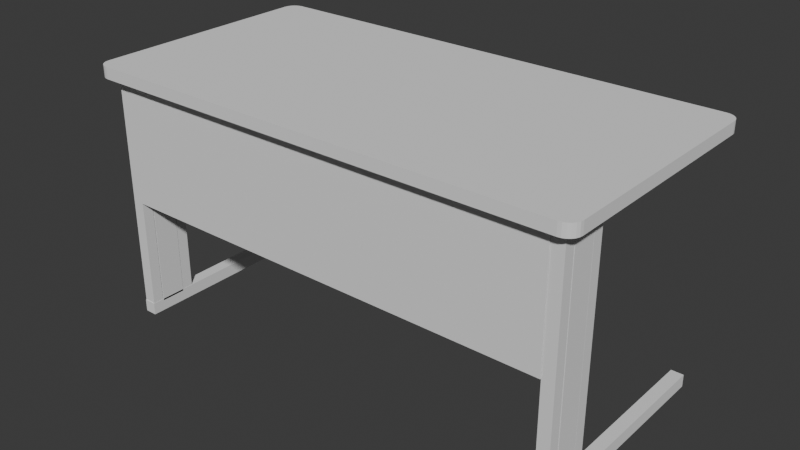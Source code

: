 # Source: table1_1.blend  (saved by Blender 4.2.66; exported with 4.5.12 LTS)
import bpy
from mathutils import Matrix  # noqa: F401  (used for matrix-valued properties, if any)

bpy.ops.wm.read_factory_settings(use_empty=True)
scene = bpy.context.scene
scene.name = 'Scene'

# ---- collections
col_collection = bpy.data.collections.new('Collection'); scene.collection.children.link(col_collection)

# ---- world
world_world = bpy.data.worlds.new('World'); scene.world = world_world
world_world.use_nodes = True; world_world.node_tree.nodes.clear()
_N = world_world.node_tree.nodes; _L = world_world.node_tree.links
n0 = _N.new('ShaderNodeOutputWorld'); n0.name = 'World Output'; n0.location = (300, 300)
n1 = _N.new('ShaderNodeBackground'); n1.name = 'Background'; n1.location = (10, 300)
n1.inputs[0].default_value = (0.05088, 0.05088, 0.05088, 1.0)
_L.new(n1.outputs[0], n0.inputs[0])
n0.is_active_output = True
world_world.color = (0.05088, 0.05088, 0.05088)
world_world.sun_shadow_jitter_overblur = 0.0

# ---- meshes
me_plane_001 = bpy.data.meshes.new('Plane.001')
me_plane_001.from_pydata([(-0.949, -1.0, 0.0), (0.949, -1.0, 0.0), (0.949, 1.0, 0.0), (-0.949, 1.0, 0.0), (-0.949, -1.0, 0.09405), (0.949, -1.0, 0.09405), (0.949, 1.0, 0.09405), (-0.949, 1.0, 0.09405), (-1.0, 0.9001, 0.0), (-1.0, -0.9001, 0.0), (1.0, -0.9001, 0.0), (1.0, 0.9001, 0.0), (-1.0, 0.9001, 0.09405), (-1.0, -0.9001, 0.09405), (1.0, -0.9001, 0.09405), (1.0, 0.9001, 0.09405), (-0.949, -0.9001, 0.09405), (-0.949, 0.9001, 0.09405), (0.949, -0.9001, 0.09405), (0.949, 0.9001, 0.09405), (-0.949, 0.9001, 0.0), (-0.949, -0.9001, 0.0), (0.949, 0.9001, 0.0), (0.949, -0.9001, 0.0), (-0.949, -1.0, 0.0), (-1.0, -0.9001, 0.0), (-0.9622, -0.9966, 0.0), (-0.9745, -0.9866, 0.0), (-0.9851, -0.9707, 0.0), (-0.9932, -0.95, 0.0), (-0.9983, -0.9259, 0.0), (1.0, -0.9001, 0.0), (0.949, -1.0, 0.0), (0.9983, -0.9259, 0.0), (0.9932, -0.95, 0.0), (0.9851, -0.9707, 0.0), (0.9745, -0.9866, 0.0), (0.9622, -0.9966, 0.0), (-1.0, 0.9001, 0.0), (-0.949, 1.0, 0.0), (-0.9983, 0.9259, 0.0), (-0.9932, 0.95, 0.0), (-0.9851, 0.9707, 0.0), (-0.9745, 0.9866, 0.0), (-0.9622, 0.9966, 0.0), (0.949, 1.0, 0.0), (1.0, 0.9001, 0.0), (0.9622, 0.9966, 0.0), (0.9745, 0.9866, 0.0), (0.9851, 0.9707, 0.0), (0.9932, 0.95, 0.0), (0.9983, 0.9259, 0.0), (-0.949, 1.0, 0.09405), (-1.0, 0.9001, 0.09405), (-0.9622, 0.9966, 0.09405), (-0.9745, 0.9866, 0.09405), (-0.9851, 0.9707, 0.09405), (-0.9932, 0.95, 0.09405), (-0.9983, 0.9259, 0.09405), (-1.0, -0.9001, 0.09405), (-0.949, -1.0, 0.09405), (-0.9983, -0.9259, 0.09405), (-0.9932, -0.95, 0.09405), (-0.9851, -0.9707, 0.09405), (-0.9745, -0.9866, 0.09405), (-0.9622, -0.9966, 0.09405), (0.949, -1.0, 0.09405), (1.0, -0.9001, 0.09405), (0.9622, -0.9966, 0.09405), (0.9745, -0.9866, 0.09405), (0.9851, -0.9707, 0.09405), (0.9932, -0.95, 0.09405), (0.9983, -0.9259, 0.09405), (1.0, 0.9001, 0.09405), (0.949, 1.0, 0.09405), (0.9983, 0.9259, 0.09405), (0.9932, 0.95, 0.09405), (0.9851, 0.9707, 0.09405), (0.9745, 0.9866, 0.09405), (0.9622, 0.9966, 0.09405)], [], [(12, 17, 7, 52, 54, 55, 56, 57, 58, 53), (45, 2, 6, 74), (24, 0, 4, 60), (38, 8, 12, 53), (31, 10, 14, 67), (1, 23, 10, 31, 33, 34, 35, 36, 37, 32), (0, 1, 5, 4), (22, 2, 45, 47, 48, 49, 50, 51, 46, 11), (2, 3, 7, 6), (59, 61, 62, 63, 64, 65, 60, 4, 16, 13), (17, 19, 6, 7), (3, 39, 52, 7), (20, 3, 2, 22), (0, 21, 23, 1), (21, 20, 22, 23), (9, 25, 59, 13), (9, 8, 20, 21), (4, 5, 18, 16), (16, 18, 19, 17), (5, 66, 68, 69, 70, 71, 72, 67, 14, 18), (13, 16, 17, 12), (11, 46, 73, 15), (8, 9, 13, 12), (8, 38, 40, 41, 42, 43, 44, 39, 3, 20), (10, 11, 15, 14), (19, 15, 73, 75, 76, 77, 78, 79, 74, 6), (18, 14, 15, 19), (1, 32, 66, 5), (23, 22, 11, 10), (45, 74, 79, 47), (47, 79, 78, 48), (48, 78, 77, 49), (49, 77, 76, 50), (50, 76, 75, 51), (51, 75, 73, 46), (66, 32, 37, 68), (68, 37, 36, 69), (69, 36, 35, 70), (70, 35, 34, 71), (71, 34, 33, 72), (72, 33, 31, 67), (24, 60, 65, 26), (26, 65, 64, 27), (27, 64, 63, 28), (28, 63, 62, 29), (29, 62, 61, 30), (30, 61, 59, 25), (52, 39, 44, 54), (54, 44, 43, 55), (55, 43, 42, 56), (56, 42, 41, 57), (57, 41, 40, 58), (58, 40, 38, 53), (24, 26, 27, 28, 29, 30, 25, 9, 21, 0)])
_uv = me_plane_001.uv_layers.new(name='UVMap')
_uv.uv.foreach_set('vector', [0.0, 0.6667, 0.3333, 0.6667, 0.3333, 1.0, 0.3333, 1.0, 0.2471, 0.9962, 0.1667, 0.9851, 0.03254, 0.9675, 0.01489, 0.8333, 0.003786, 0.7529, 0.0, 0.6667, 0.6667, 1.0, 0.6667, 1.0, 0.6667, 1.0, 0.6667, 1.0, 0.3333, 0.0, 0.3333, 0.0, 0.3333, 0.0, 0.3333, 0.0, 0.0, 0.6667, 0.0, 0.6667, 0.0, 0.6667, 0.0, 0.6667, 1.0, 0.3333, 1.0, 0.3333, 1.0, 0.3333, 1.0, 0.3333, 0.6667, 0.0, 0.6667, 0.3333, 1.0, 0.3333, 1.0, 0.3333, 0.9962, 0.2471, 0.9851, 0.1667, 0.9675, 0.03254, 0.8333, 0.01489, 0.7529, 0.003786, 0.6667, 0.0, 0.3333, 0.0, 0.6667, 0.0, 0.6667, 0.0, 0.3333, 0.0, 0.6667, 0.6667, 0.6667, 1.0, 0.6667, 1.0, 0.7529, 0.9962, 0.8333, 0.9851, 0.9675, 0.9675, 0.9851, 0.8333, 0.9962, 0.7529, 1.0, 0.6667, 1.0, 0.6667, 0.6667, 1.0, 0.3333, 1.0, 0.3333, 1.0, 0.6667, 1.0, 0.0, 0.3333, 0.003786, 0.2471, 0.01489, 0.1667, 0.03254, 0.03254, 0.1667, 0.01489, 0.2471, 0.003786, 0.3333, 0.0, 0.3333, 0.0, 0.3333, 0.3333, 0.0, 0.3333, 0.3333, 0.6667, 0.6667, 0.6667, 0.6667, 1.0, 0.3333, 1.0, 0.3333, 1.0, 0.3333, 1.0, 0.3333, 1.0, 0.3333, 1.0, 0.3333, 0.6667, 0.3333, 1.0, 0.6667, 1.0, 0.6667, 0.6667, 0.3333, 0.0, 0.3333, 0.3333, 0.6667, 0.3333, 0.6667, 0.0, 0.3333, 0.3333, 0.3333, 0.6667, 0.6667, 0.6667, 0.6667, 0.3333, 0.0, 0.3333, 0.0, 0.3333, 0.0, 0.3333, 0.0, 0.3333, 0.0, 0.3333, 0.0, 0.6667, 0.3333, 0.6667, 0.3333, 0.3333, 0.3333, 0.0, 0.6667, 0.0, 0.6667, 0.3333, 0.3333, 0.3333, 0.3333, 0.3333, 0.6667, 0.3333, 0.6667, 0.6667, 0.3333, 0.6667, 0.6667, 0.0, 0.6667, 0.0, 0.7529, 0.003786, 0.8333, 0.01489, 0.9675, 0.03254, 0.9851, 0.1667, 0.9962, 0.2471, 1.0, 0.3333, 1.0, 0.3333, 0.6667, 0.3333, 0.0, 0.3333, 0.3333, 0.3333, 0.3333, 0.6667, 0.0, 0.6667, 1.0, 0.6667, 1.0, 0.6667, 1.0, 0.6667, 1.0, 0.6667, 0.0, 0.6667, 0.0, 0.3333, 0.0, 0.3333, 0.0, 0.6667, 0.0, 0.6667, 0.0, 0.6667, 0.003786, 0.7529, 0.01489, 0.8333, 0.03254, 0.9675, 0.1667, 0.9851, 0.2471, 0.9962, 0.3333, 1.0, 0.3333, 1.0, 0.3333, 0.6667, 1.0, 0.3333, 1.0, 0.6667, 1.0, 0.6667, 1.0, 0.3333, 0.6667, 0.6667, 1.0, 0.6667, 1.0, 0.6667, 0.9962, 0.7529, 0.9851, 0.8333, 0.9675, 0.9675, 0.8333, 0.9851, 0.7529, 0.9962, 0.6667, 1.0, 0.6667, 1.0, 0.6667, 0.3333, 1.0, 0.3333, 1.0, 0.6667, 0.6667, 0.6667, 0.6667, 0.0, 0.6667, 0.0, 0.6667, 0.0, 0.6667, 0.0, 0.6667, 0.3333, 0.6667, 0.6667, 1.0, 0.6667, 1.0, 0.3333, 0.6667, 1.0, 0.6667, 1.0, 0.7529, 0.9962, 0.7529, 0.9962, 0.7529, 0.9962, 0.7529, 0.9962, 0.8333, 0.9851, 0.8333, 0.9851, 0.8333, 0.9851, 0.8333, 0.9851, 0.9675, 0.9675, 0.9675, 0.9675, 0.9675, 0.9675, 0.9675, 0.9675, 0.9851, 0.8333, 0.9851, 0.8333, 0.9851, 0.8333, 0.9851, 0.8333, 0.9962, 0.7529, 0.9962, 0.7529, 0.9962, 0.7529, 0.9962, 0.7529, 1.0, 0.6667, 1.0, 0.6667, 0.6667, 0.0, 0.6667, 0.0, 0.7529, 0.003786, 0.7529, 0.003786, 0.7529, 0.003786, 0.7529, 0.003786, 0.8333, 0.01489, 0.8333, 0.01489, 0.8333, 0.01489, 0.8333, 0.01489, 0.9675, 0.03254, 0.9675, 0.03254, 0.9675, 0.03254, 0.9675, 0.03254, 0.9851, 0.1667, 0.9851, 0.1667, 0.9851, 0.1667, 0.9851, 0.1667, 0.9962, 0.2471, 0.9962, 0.2471, 0.9962, 0.2471, 0.9962, 0.2471, 1.0, 0.3333, 1.0, 0.3333, 0.3333, 0.0, 0.3333, 0.0, 0.2471, 0.003786, 0.2471, 0.003786, 0.2471, 0.003786, 0.2471, 0.003786, 0.1667, 0.01489, 0.1667, 0.01489, 0.1667, 0.01489, 0.1667, 0.01489, 0.03254, 0.03254, 0.03254, 0.03254, 0.03254, 0.03254, 0.03254, 0.03254, 0.01489, 0.1667, 0.01489, 0.1667, 0.01489, 0.1667, 0.01489, 0.1667, 0.003786, 0.2471, 0.003786, 0.2471, 0.003786, 0.2471, 0.003786, 0.2471, 0.0, 0.3333, 0.0, 0.3333, 0.3333, 1.0, 0.3333, 1.0, 0.2471, 0.9962, 0.2471, 0.9962, 0.2471, 0.9962, 0.2471, 0.9962, 0.1667, 0.9851, 0.1667, 0.9851, 0.1667, 0.9851, 0.1667, 0.9851, 0.03254, 0.9675, 0.03254, 0.9675, 0.03254, 0.9675, 0.03254, 0.9675, 0.01489, 0.8333, 0.01489, 0.8333, 0.01489, 0.8333, 0.01489, 0.8333, 0.003786, 0.7529, 0.003786, 0.7529, 0.003786, 0.7529, 0.003786, 0.7529, 0.0, 0.6667, 0.0, 0.6667, 0.3333, 0.0, 0.2471, 0.003786, 0.1667, 0.01489, 0.03254, 0.03254, 0.01489, 0.1667, 0.003786, 0.2471, 0.0, 0.3333, 0.0, 0.3333, 0.3333, 0.3333, 0.3333, 0.0])
me_plane_001.update()
me_cube = bpy.data.meshes.new('Cube')
me_cube.from_pydata([(-0.4838, -0.4438, -0.6549), (-0.4838, -0.4438, 0.6549), (-0.4838, 0.4438, -0.6549), (-0.4838, 0.4438, 0.6549), (0.4838, -0.4438, -0.6549), (0.4838, -0.4438, 0.6549), (0.4838, 0.4438, -0.6549), (0.4838, 0.4438, 0.6549), (-0.4838, -0.4438, 0.6549), (-0.4838, 0.4438, 0.6549), (0.4838, 0.4438, 0.6549), (0.4838, -0.4438, 0.6549), (-0.4838, -0.4438, 0.6549), (-0.4838, 0.4438, 0.6549), (0.4838, 0.4438, 0.6549), (0.4838, -0.4438, 0.6549), (-0.4838, -0.4438, 0.6549), (-0.4838, 0.4438, 0.6549), (0.4838, 0.4438, 0.6549), (0.4838, -0.4438, 0.6549), (-0.4838, -0.4438, 19.22), (-0.4838, 0.4438, 19.22), (0.4838, 0.4438, 19.22), (0.4838, -0.4438, 19.22)], [], [(0, 1, 3, 2), (2, 3, 7, 6), (6, 7, 5, 4), (4, 5, 1, 0), (2, 6, 4, 0), (7, 3, 9, 10), (11, 10, 14, 15), (5, 7, 10, 11), (3, 1, 8, 9), (1, 5, 11, 8), (12, 15, 19, 16), (9, 8, 12, 13), (8, 11, 15, 12), (10, 9, 13, 14), (19, 18, 22, 23), (14, 13, 17, 18), (15, 14, 18, 19), (13, 12, 16, 17), (22, 21, 20, 23), (17, 16, 20, 21), (16, 19, 23, 20), (18, 17, 21, 22)])
_uv = me_cube.uv_layers.new(name='UVMap')
_uv.uv.foreach_set('vector', [0.375, 0.0, 0.625, 0.0, 0.625, 0.25, 0.375, 0.25, 0.375, 0.25, 0.625, 0.25, 0.625, 0.5, 0.375, 0.5, 0.375, 0.5, 0.625, 0.5, 0.625, 0.75, 0.375, 0.75, 0.375, 0.75, 0.625, 0.75, 0.625, 1.0, 0.375, 1.0, 0.125, 0.5, 0.375, 0.5, 0.375, 0.75, 0.125, 0.75, 0.625, 0.5, 0.625, 0.25, 0.625, 0.25, 0.625, 0.5, 0.625, 0.75, 0.625, 0.5, 0.625, 0.5, 0.625, 0.75, 0.625, 0.75, 0.625, 0.5, 0.625, 0.5, 0.625, 0.75, 0.625, 0.25, 0.625, 0.0, 0.625, 0.0, 0.625, 0.25, 0.625, 1.0, 0.625, 0.75, 0.625, 0.75, 0.625, 1.0, 0.625, 1.0, 0.625, 0.75, 0.625, 0.75, 0.625, 1.0, 0.625, 0.25, 0.625, 0.0, 0.625, 0.0, 0.625, 0.25, 0.625, 1.0, 0.625, 0.75, 0.625, 0.75, 0.625, 1.0, 0.625, 0.5, 0.625, 0.25, 0.625, 0.25, 0.625, 0.5, 0.625, 0.75, 0.625, 0.5, 0.625, 0.5, 0.625, 0.75, 0.625, 0.5, 0.625, 0.25, 0.625, 0.25, 0.625, 0.5, 0.625, 0.75, 0.625, 0.5, 0.625, 0.5, 0.625, 0.75, 0.625, 0.25, 0.625, 0.0, 0.625, 0.0, 0.625, 0.25, 0.625, 0.5, 0.875, 0.5, 0.875, 0.75, 0.625, 0.75, 0.625, 0.25, 0.625, 0.0, 0.625, 0.0, 0.625, 0.25, 0.625, 1.0, 0.625, 0.75, 0.625, 0.75, 0.625, 1.0, 0.625, 0.5, 0.625, 0.25, 0.625, 0.25, 0.625, 0.5])
me_cube.update()
me_cube_002 = bpy.data.meshes.new('Cube.002')
me_cube_002.from_pydata([(-0.4838, -0.4438, -0.6549), (-0.4838, -0.4438, 0.6549), (-0.4838, 0.4438, -0.6549), (-0.4838, 0.4438, 0.6549), (0.4838, -0.4438, -0.6549), (0.4838, -0.4438, 0.6549), (0.4838, 0.4438, -0.6549), (0.4838, 0.4438, 0.6549), (-0.4838, -0.4438, 0.6549), (-0.4838, 0.4438, 0.6549), (0.4838, 0.4438, 0.6549), (0.4838, -0.4438, 0.6549), (-0.4838, -0.4438, 0.6549), (-0.4838, 0.4438, 0.6549), (0.4838, 0.4438, 0.6549), (0.4838, -0.4438, 0.6549), (-0.4838, -0.4438, 0.6549), (-0.4838, 0.4438, 0.6549), (0.4838, 0.4438, 0.6549), (0.4838, -0.4438, 0.6549), (-0.4838, -0.4438, 19.22), (-0.4838, 0.4438, 19.22), (0.4838, 0.4438, 19.22), (0.4838, -0.4438, 19.22)], [], [(0, 1, 3, 2), (2, 3, 7, 6), (6, 7, 5, 4), (4, 5, 1, 0), (2, 6, 4, 0), (7, 3, 9, 10), (11, 10, 14, 15), (5, 7, 10, 11), (3, 1, 8, 9), (1, 5, 11, 8), (12, 15, 19, 16), (9, 8, 12, 13), (8, 11, 15, 12), (10, 9, 13, 14), (19, 18, 22, 23), (14, 13, 17, 18), (15, 14, 18, 19), (13, 12, 16, 17), (22, 21, 20, 23), (17, 16, 20, 21), (16, 19, 23, 20), (18, 17, 21, 22)])
_uv = me_cube_002.uv_layers.new(name='UVMap')
_uv.uv.foreach_set('vector', [0.375, 0.0, 0.625, 0.0, 0.625, 0.25, 0.375, 0.25, 0.375, 0.25, 0.625, 0.25, 0.625, 0.5, 0.375, 0.5, 0.375, 0.5, 0.625, 0.5, 0.625, 0.75, 0.375, 0.75, 0.375, 0.75, 0.625, 0.75, 0.625, 1.0, 0.375, 1.0, 0.125, 0.5, 0.375, 0.5, 0.375, 0.75, 0.125, 0.75, 0.625, 0.5, 0.625, 0.25, 0.625, 0.25, 0.625, 0.5, 0.625, 0.75, 0.625, 0.5, 0.625, 0.5, 0.625, 0.75, 0.625, 0.75, 0.625, 0.5, 0.625, 0.5, 0.625, 0.75, 0.625, 0.25, 0.625, 0.0, 0.625, 0.0, 0.625, 0.25, 0.625, 1.0, 0.625, 0.75, 0.625, 0.75, 0.625, 1.0, 0.625, 1.0, 0.625, 0.75, 0.625, 0.75, 0.625, 1.0, 0.625, 0.25, 0.625, 0.0, 0.625, 0.0, 0.625, 0.25, 0.625, 1.0, 0.625, 0.75, 0.625, 0.75, 0.625, 1.0, 0.625, 0.5, 0.625, 0.25, 0.625, 0.25, 0.625, 0.5, 0.625, 0.75, 0.625, 0.5, 0.625, 0.5, 0.625, 0.75, 0.625, 0.5, 0.625, 0.25, 0.625, 0.25, 0.625, 0.5, 0.625, 0.75, 0.625, 0.5, 0.625, 0.5, 0.625, 0.75, 0.625, 0.25, 0.625, 0.0, 0.625, 0.0, 0.625, 0.25, 0.625, 0.5, 0.875, 0.5, 0.875, 0.75, 0.625, 0.75, 0.625, 0.25, 0.625, 0.0, 0.625, 0.0, 0.625, 0.25, 0.625, 1.0, 0.625, 0.75, 0.625, 0.75, 0.625, 1.0, 0.625, 0.5, 0.625, 0.25, 0.625, 0.25, 0.625, 0.5])
me_cube_002.update()
me_cube_003 = bpy.data.meshes.new('Cube.003')
me_cube_003.from_pydata([(-0.4838, -0.4438, -0.6549), (-0.4838, -0.4438, 0.6549), (-0.4838, 0.4438, -0.6549), (-0.4838, 0.4438, 0.6549), (0.4838, -0.4438, -0.6549), (0.4838, -0.4438, 0.6549), (0.4838, 0.4438, -0.6549), (0.4838, 0.4438, 0.6549), (-0.4838, -0.4438, 0.6549), (-0.4838, 0.4438, 0.6549), (0.4838, 0.4438, 0.6549), (0.4838, -0.4438, 0.6549), (-0.4838, -0.4438, 0.6549), (-0.4838, 0.4438, 0.6549), (0.4838, 0.4438, 0.6549), (0.4838, -0.4438, 0.6549), (-0.4838, -0.4438, 0.6549), (-0.4838, 0.4438, 0.6549), (0.4838, 0.4438, 0.6549), (0.4838, -0.4438, 0.6549), (-0.4838, -0.4438, 19.22), (-0.4838, 0.4438, 19.22), (0.4838, 0.4438, 19.22), (0.4838, -0.4438, 19.22)], [], [(0, 1, 3, 2), (2, 3, 7, 6), (6, 7, 5, 4), (4, 5, 1, 0), (2, 6, 4, 0), (7, 3, 9, 10), (11, 10, 14, 15), (5, 7, 10, 11), (3, 1, 8, 9), (1, 5, 11, 8), (12, 15, 19, 16), (9, 8, 12, 13), (8, 11, 15, 12), (10, 9, 13, 14), (19, 18, 22, 23), (14, 13, 17, 18), (15, 14, 18, 19), (13, 12, 16, 17), (22, 21, 20, 23), (17, 16, 20, 21), (16, 19, 23, 20), (18, 17, 21, 22)])
_uv = me_cube_003.uv_layers.new(name='UVMap')
_uv.uv.foreach_set('vector', [0.375, 0.0, 0.625, 0.0, 0.625, 0.25, 0.375, 0.25, 0.375, 0.25, 0.625, 0.25, 0.625, 0.5, 0.375, 0.5, 0.375, 0.5, 0.625, 0.5, 0.625, 0.75, 0.375, 0.75, 0.375, 0.75, 0.625, 0.75, 0.625, 1.0, 0.375, 1.0, 0.125, 0.5, 0.375, 0.5, 0.375, 0.75, 0.125, 0.75, 0.625, 0.5, 0.625, 0.25, 0.625, 0.25, 0.625, 0.5, 0.625, 0.75, 0.625, 0.5, 0.625, 0.5, 0.625, 0.75, 0.625, 0.75, 0.625, 0.5, 0.625, 0.5, 0.625, 0.75, 0.625, 0.25, 0.625, 0.0, 0.625, 0.0, 0.625, 0.25, 0.625, 1.0, 0.625, 0.75, 0.625, 0.75, 0.625, 1.0, 0.625, 1.0, 0.625, 0.75, 0.625, 0.75, 0.625, 1.0, 0.625, 0.25, 0.625, 0.0, 0.625, 0.0, 0.625, 0.25, 0.625, 1.0, 0.625, 0.75, 0.625, 0.75, 0.625, 1.0, 0.625, 0.5, 0.625, 0.25, 0.625, 0.25, 0.625, 0.5, 0.625, 0.75, 0.625, 0.5, 0.625, 0.5, 0.625, 0.75, 0.625, 0.5, 0.625, 0.25, 0.625, 0.25, 0.625, 0.5, 0.625, 0.75, 0.625, 0.5, 0.625, 0.5, 0.625, 0.75, 0.625, 0.25, 0.625, 0.0, 0.625, 0.0, 0.625, 0.25, 0.625, 0.5, 0.875, 0.5, 0.875, 0.75, 0.625, 0.75, 0.625, 0.25, 0.625, 0.0, 0.625, 0.0, 0.625, 0.25, 0.625, 1.0, 0.625, 0.75, 0.625, 0.75, 0.625, 1.0, 0.625, 0.5, 0.625, 0.25, 0.625, 0.25, 0.625, 0.5])
me_cube_003.update()
me_cube_004 = bpy.data.meshes.new('Cube.004')
me_cube_004.from_pydata([(-0.4838, -0.4438, -0.6549), (-0.4838, -0.4438, 0.6549), (-0.4838, 0.4438, -0.6549), (-0.4838, 0.4438, 0.6549), (0.4838, -0.4438, -0.6549), (0.4838, -0.4438, 0.6549), (0.4838, 0.4438, -0.6549), (0.4838, 0.4438, 0.6549), (-0.4838, -0.4438, 0.6549), (-0.4838, 0.4438, 0.6549), (0.4838, 0.4438, 0.6549), (0.4838, -0.4438, 0.6549), (-0.4838, -0.4438, 0.6549), (-0.4838, 0.4438, 0.6549), (0.4838, 0.4438, 0.6549), (0.4838, -0.4438, 0.6549), (-0.4838, -0.4438, 0.6549), (-0.4838, 0.4438, 0.6549), (0.4838, 0.4438, 0.6549), (0.4838, -0.4438, 0.6549), (-0.4838, -0.4438, 19.22), (-0.4838, 0.4438, 19.22), (0.4838, 0.4438, 19.22), (0.4838, -0.4438, 19.22)], [], [(0, 1, 3, 2), (2, 3, 7, 6), (6, 7, 5, 4), (4, 5, 1, 0), (2, 6, 4, 0), (7, 3, 9, 10), (11, 10, 14, 15), (5, 7, 10, 11), (3, 1, 8, 9), (1, 5, 11, 8), (12, 15, 19, 16), (9, 8, 12, 13), (8, 11, 15, 12), (10, 9, 13, 14), (19, 18, 22, 23), (14, 13, 17, 18), (15, 14, 18, 19), (13, 12, 16, 17), (22, 21, 20, 23), (17, 16, 20, 21), (16, 19, 23, 20), (18, 17, 21, 22)])
_uv = me_cube_004.uv_layers.new(name='UVMap')
_uv.uv.foreach_set('vector', [0.375, 0.0, 0.625, 0.0, 0.625, 0.25, 0.375, 0.25, 0.375, 0.25, 0.625, 0.25, 0.625, 0.5, 0.375, 0.5, 0.375, 0.5, 0.625, 0.5, 0.625, 0.75, 0.375, 0.75, 0.375, 0.75, 0.625, 0.75, 0.625, 1.0, 0.375, 1.0, 0.125, 0.5, 0.375, 0.5, 0.375, 0.75, 0.125, 0.75, 0.625, 0.5, 0.625, 0.25, 0.625, 0.25, 0.625, 0.5, 0.625, 0.75, 0.625, 0.5, 0.625, 0.5, 0.625, 0.75, 0.625, 0.75, 0.625, 0.5, 0.625, 0.5, 0.625, 0.75, 0.625, 0.25, 0.625, 0.0, 0.625, 0.0, 0.625, 0.25, 0.625, 1.0, 0.625, 0.75, 0.625, 0.75, 0.625, 1.0, 0.625, 1.0, 0.625, 0.75, 0.625, 0.75, 0.625, 1.0, 0.625, 0.25, 0.625, 0.0, 0.625, 0.0, 0.625, 0.25, 0.625, 1.0, 0.625, 0.75, 0.625, 0.75, 0.625, 1.0, 0.625, 0.5, 0.625, 0.25, 0.625, 0.25, 0.625, 0.5, 0.625, 0.75, 0.625, 0.5, 0.625, 0.5, 0.625, 0.75, 0.625, 0.5, 0.625, 0.25, 0.625, 0.25, 0.625, 0.5, 0.625, 0.75, 0.625, 0.5, 0.625, 0.5, 0.625, 0.75, 0.625, 0.25, 0.625, 0.0, 0.625, 0.0, 0.625, 0.25, 0.625, 0.5, 0.875, 0.5, 0.875, 0.75, 0.625, 0.75, 0.625, 0.25, 0.625, 0.0, 0.625, 0.0, 0.625, 0.25, 0.625, 1.0, 0.625, 0.75, 0.625, 0.75, 0.625, 1.0, 0.625, 0.5, 0.625, 0.25, 0.625, 0.25, 0.625, 0.5])
me_cube_004.update()
me_cube_006 = bpy.data.meshes.new('Cube.006')
me_cube_006.from_pydata([(-1.0, -1.0, -1.0), (-1.0, -1.0, 1.0), (-1.0, 1.0, -1.0), (-1.0, 1.0, 1.0), (1.0, -1.0, -1.0), (1.0, -1.0, 1.0), (1.0, 1.0, -1.0), (1.0, 1.0, 1.0)], [], [(0, 1, 3, 2), (2, 3, 7, 6), (6, 7, 5, 4), (4, 5, 1, 0), (2, 6, 4, 0), (7, 3, 1, 5)])
_uv = me_cube_006.uv_layers.new(name='UVMap')
_uv.uv.foreach_set('vector', [0.375, 0.0, 0.625, 0.0, 0.625, 0.25, 0.375, 0.25, 0.375, 0.25, 0.625, 0.25, 0.625, 0.5, 0.375, 0.5, 0.375, 0.5, 0.625, 0.5, 0.625, 0.75, 0.375, 0.75, 0.375, 0.75, 0.625, 0.75, 0.625, 1.0, 0.375, 1.0, 0.125, 0.5, 0.375, 0.5, 0.375, 0.75, 0.125, 0.75, 0.625, 0.5, 0.875, 0.5, 0.875, 0.75, 0.625, 0.75])
me_cube_006.update()
me_cube_007 = bpy.data.meshes.new('Cube.007')
me_cube_007.from_pydata([(-1.0, -1.0, -1.0), (-1.0, -1.0, 1.0), (-1.0, 1.0, -1.0), (-1.0, 1.0, 1.0), (1.0, -1.0, -1.0), (1.0, -1.0, 1.0), (1.0, 1.0, -1.0), (1.0, 1.0, 1.0)], [], [(0, 1, 3, 2), (2, 3, 7, 6), (6, 7, 5, 4), (4, 5, 1, 0), (2, 6, 4, 0), (7, 3, 1, 5)])
_uv = me_cube_007.uv_layers.new(name='UVMap')
_uv.uv.foreach_set('vector', [0.375, 0.0, 0.625, 0.0, 0.625, 0.25, 0.375, 0.25, 0.375, 0.25, 0.625, 0.25, 0.625, 0.5, 0.375, 0.5, 0.375, 0.5, 0.625, 0.5, 0.625, 0.75, 0.375, 0.75, 0.375, 0.75, 0.625, 0.75, 0.625, 1.0, 0.375, 1.0, 0.125, 0.5, 0.375, 0.5, 0.375, 0.75, 0.125, 0.75, 0.625, 0.5, 0.875, 0.5, 0.875, 0.75, 0.625, 0.75])
me_cube_007.update()
me_cube_008 = bpy.data.meshes.new('Cube.008')
me_cube_008.from_pydata([(-1.0, -1.0, -1.0), (-1.0, -1.0, 1.0), (-1.0, 1.0, -1.0), (-1.0, 1.0, 1.0), (1.0, -1.0, -1.0), (1.0, -1.0, 1.0), (1.0, 1.0, -1.0), (1.0, 1.0, 1.0)], [], [(0, 1, 3, 2), (2, 3, 7, 6), (6, 7, 5, 4), (4, 5, 1, 0), (2, 6, 4, 0), (7, 3, 1, 5)])
_uv = me_cube_008.uv_layers.new(name='UVMap')
_uv.uv.foreach_set('vector', [0.375, 0.0, 0.625, 0.0, 0.625, 0.25, 0.375, 0.25, 0.375, 0.25, 0.625, 0.25, 0.625, 0.5, 0.375, 0.5, 0.375, 0.5, 0.625, 0.5, 0.625, 0.75, 0.375, 0.75, 0.375, 0.75, 0.625, 0.75, 0.625, 1.0, 0.375, 1.0, 0.125, 0.5, 0.375, 0.5, 0.375, 0.75, 0.125, 0.75, 0.625, 0.5, 0.875, 0.5, 0.875, 0.75, 0.625, 0.75])
me_cube_008.update()
me_cube_009 = bpy.data.meshes.new('Cube.009')
me_cube_009.from_pydata([(-1.0, -1.0, -1.0), (-1.0, -1.0, 1.0), (-1.0, 1.0, -1.0), (-1.0, 1.0, 1.0), (1.0, -1.0, -1.0), (1.0, -1.0, 1.0), (1.0, 1.0, -1.0), (1.0, 1.0, 1.0)], [], [(0, 1, 3, 2), (2, 3, 7, 6), (6, 7, 5, 4), (4, 5, 1, 0), (2, 6, 4, 0), (7, 3, 1, 5)])
_uv = me_cube_009.uv_layers.new(name='UVMap')
_uv.uv.foreach_set('vector', [0.375, 0.0, 0.625, 0.0, 0.625, 0.25, 0.375, 0.25, 0.375, 0.25, 0.625, 0.25, 0.625, 0.5, 0.375, 0.5, 0.375, 0.5, 0.625, 0.5, 0.625, 0.75, 0.375, 0.75, 0.375, 0.75, 0.625, 0.75, 0.625, 1.0, 0.375, 1.0, 0.125, 0.5, 0.375, 0.5, 0.375, 0.75, 0.125, 0.75, 0.625, 0.5, 0.875, 0.5, 0.875, 0.75, 0.625, 0.75])
me_cube_009.update()
me_cube_010 = bpy.data.meshes.new('Cube.010')
me_cube_010.from_pydata([(-1.0, -1.0, -1.0), (-1.0, -1.0, 1.0), (-1.0, 1.0, -1.0), (-1.0, 1.0, 1.0), (1.0, -1.0, -1.0), (1.0, -1.0, 1.0), (1.0, 1.0, -1.0), (1.0, 1.0, 1.0), (-1.0, 1.0, -1.0), (-1.0, -1.0, -1.0), (1.0, 1.0, -1.0), (1.0, -1.0, -1.0)], [], [(0, 1, 3, 2), (2, 3, 7, 6), (6, 7, 5, 4), (4, 5, 1, 0), (0, 2, 8, 9), (7, 3, 1, 5), (8, 10, 11, 9), (6, 4, 11, 10), (4, 0, 9, 11), (2, 6, 10, 8)])
_uv = me_cube_010.uv_layers.new(name='UVMap')
_uv.uv.foreach_set('vector', [0.375, 0.0, 0.625, 0.0, 0.625, 0.25, 0.375, 0.25, 0.375, 0.25, 0.625, 0.25, 0.625, 0.5, 0.375, 0.5, 0.375, 0.5, 0.625, 0.5, 0.625, 0.75, 0.375, 0.75, 0.375, 0.75, 0.625, 0.75, 0.625, 1.0, 0.375, 1.0, 0.375, 0.0, 0.375, 0.25, 0.375, 0.25, 0.375, 0.0, 0.625, 0.5, 0.875, 0.5, 0.875, 0.75, 0.625, 0.75, 0.125, 0.5, 0.375, 0.5, 0.375, 0.75, 0.125, 0.75, 0.375, 0.5, 0.375, 0.75, 0.375, 0.75, 0.375, 0.5, 0.375, 0.75, 0.375, 1.0, 0.375, 1.0, 0.375, 0.75, 0.375, 0.25, 0.375, 0.5, 0.375, 0.5, 0.375, 0.25])
me_cube_010.update()
me_cube_011 = bpy.data.meshes.new('Cube.011')
me_cube_011.from_pydata([(-1.0, -1.0, -1.0), (-1.0, -1.0, 1.0), (-1.0, 1.0, -1.0), (-1.0, 1.0, 1.0), (1.0, -1.0, -1.0), (1.0, -1.0, 1.0), (1.0, 1.0, -1.0), (1.0, 1.0, 1.0), (-1.0, 1.0, -1.0), (-1.0, -1.0, -1.0), (1.0, 1.0, -1.0), (1.0, -1.0, -1.0)], [], [(0, 1, 3, 2), (2, 3, 7, 6), (6, 7, 5, 4), (4, 5, 1, 0), (0, 2, 8, 9), (7, 3, 1, 5), (8, 10, 11, 9), (6, 4, 11, 10), (4, 0, 9, 11), (2, 6, 10, 8)])
_uv = me_cube_011.uv_layers.new(name='UVMap')
_uv.uv.foreach_set('vector', [0.375, 0.0, 0.625, 0.0, 0.625, 0.25, 0.375, 0.25, 0.375, 0.25, 0.625, 0.25, 0.625, 0.5, 0.375, 0.5, 0.375, 0.5, 0.625, 0.5, 0.625, 0.75, 0.375, 0.75, 0.375, 0.75, 0.625, 0.75, 0.625, 1.0, 0.375, 1.0, 0.375, 0.0, 0.375, 0.25, 0.375, 0.25, 0.375, 0.0, 0.625, 0.5, 0.875, 0.5, 0.875, 0.75, 0.625, 0.75, 0.125, 0.5, 0.375, 0.5, 0.375, 0.75, 0.125, 0.75, 0.375, 0.5, 0.375, 0.75, 0.375, 0.75, 0.375, 0.5, 0.375, 0.75, 0.375, 1.0, 0.375, 1.0, 0.375, 0.75, 0.375, 0.25, 0.375, 0.5, 0.375, 0.5, 0.375, 0.25])
me_cube_011.update()
me_cube_012 = bpy.data.meshes.new('Cube.012')
me_cube_012.from_pydata([(-1.0, -1.0, -1.0), (-1.0, -1.0, 1.0), (-1.0, 1.0, -1.0), (-1.0, 1.0, 1.0), (1.0, -1.0, -1.0), (1.0, -1.0, 1.0), (1.0, 1.0, -1.0), (1.0, 1.0, 1.0)], [], [(0, 1, 3, 2), (2, 3, 7, 6), (6, 7, 5, 4), (4, 5, 1, 0), (2, 6, 4, 0), (7, 3, 1, 5)])
_uv = me_cube_012.uv_layers.new(name='UVMap')
_uv.uv.foreach_set('vector', [0.375, 0.0, 0.625, 0.0, 0.625, 0.25, 0.375, 0.25, 0.375, 0.25, 0.625, 0.25, 0.625, 0.5, 0.375, 0.5, 0.375, 0.5, 0.625, 0.5, 0.625, 0.75, 0.375, 0.75, 0.375, 0.75, 0.625, 0.75, 0.625, 1.0, 0.375, 1.0, 0.125, 0.5, 0.375, 0.5, 0.375, 0.75, 0.125, 0.75, 0.625, 0.5, 0.875, 0.5, 0.875, 0.75, 0.625, 0.75])
me_cube_012.update()

# ---- objects
ob_plane = bpy.data.objects.new('Plane', me_plane_001)
ob_cube = bpy.data.objects.new('Cube', me_cube)
ob_cube_001 = bpy.data.objects.new('Cube.001', me_cube_002)
ob_cube_002 = bpy.data.objects.new('Cube.002', me_cube_003)
ob_cube_003 = bpy.data.objects.new('Cube.003', me_cube_004)
ob_cube_004 = bpy.data.objects.new('Cube.004', me_cube_006)
ob_cube_005 = bpy.data.objects.new('Cube.005', me_cube_007)
ob_cube_006 = bpy.data.objects.new('Cube.006', me_cube_008)
ob_cube_007 = bpy.data.objects.new('Cube.007', me_cube_009)
ob_cube_008 = bpy.data.objects.new('Cube.008', me_cube_010)
ob_cube_009 = bpy.data.objects.new('Cube.009', me_cube_011)
ob_cube_010 = bpy.data.objects.new('Cube.010', me_cube_012)

# ---- transforms, parenting, visibility, modifiers, constraints
ob_plane.location = (0.0, 0.0, 0.0)
ob_plane.scale = (20.0, 10.0, 10.0)
ob_cube.location = (-18.5, -8.5, -0.65)
ob_cube.rotation_euler = (-3.142, -0.0, 0.0)
ob_cube_001.location = (18.5, -8.5, -0.65)
ob_cube_001.rotation_euler = (-3.142, -0.0, 0.0)
ob_cube_002.location = (18.5, -5.5, -0.65)
ob_cube_002.rotation_euler = (-3.142, -0.0, 0.0)
ob_cube_003.location = (-18.5, -5.5, -0.65)
ob_cube_003.rotation_euler = (-3.142, -0.0, 0.0)
ob_cube_004.location = (-18.5, 0.0, -19.36)
ob_cube_004.scale = (0.5, 9.0, 0.5)
ob_cube_005.location = (18.49, 0.0, -19.36)
ob_cube_005.scale = (0.5, 9.0, 0.5)
ob_cube_006.location = (-18.5, -7.0, -0.5)
ob_cube_006.scale = (0.5, 0.5, 0.5)
ob_cube_007.location = (18.5, -7.0, -0.5)
ob_cube_007.scale = (0.5, 0.5, 0.5)
ob_cube_008.location = (-18.5, -7.0, -10.0)
ob_cube_008.scale = (0.5, 1.0, 9.0)
ob_cube_009.location = (18.5, -7.0, -10.0)
ob_cube_009.scale = (0.5, 1.0, 9.0)
ob_cube_010.location = (0.0, -8.5, -5.0)
ob_cube_010.scale = (18.0, 0.5, 5.0)

# ---- collection membership
col_collection.objects.link(ob_plane)
col_collection.objects.link(ob_cube)
col_collection.objects.link(ob_cube_001)
col_collection.objects.link(ob_cube_002)
col_collection.objects.link(ob_cube_003)
col_collection.objects.link(ob_cube_004)
col_collection.objects.link(ob_cube_005)
col_collection.objects.link(ob_cube_006)
col_collection.objects.link(ob_cube_007)
col_collection.objects.link(ob_cube_008)
col_collection.objects.link(ob_cube_009)
col_collection.objects.link(ob_cube_010)

# ---- scene / render settings (as saved in the file)
scene.frame_start = 1; scene.frame_end = 250; scene.frame_set(1)
scene.render.engine = 'BLENDER_EEVEE_NEXT'
bpy.context.view_layer.update()

# ---- added for rendering (the .blend has no active camera and no usable light): camera, sun
cam_auto = bpy.data.cameras.new('AutoCamera')
cam_auto.lens = 50.0
cam_auto.sensor_width = 36.0
cam_auto.clip_end = 1000.0
ob_auto_camera = bpy.data.objects.new('AutoCamera', cam_auto)
scene.collection.objects.link(ob_auto_camera)
ob_auto_camera.location = (45.6378, -54.7654, 27.0455)
ob_auto_camera.rotation_euler = (1.09748, -7.21219e-08, 0.694738)
scene.camera = ob_auto_camera
light_auto_sun = bpy.data.lights.new('AutoSun', 'SUN')
light_auto_sun.energy = 3.0
light_auto_sun.angle = 0.0523599
ob_auto_sun = bpy.data.objects.new('AutoSun', light_auto_sun)
scene.collection.objects.link(ob_auto_sun)
ob_auto_sun.rotation_euler = (0.872665, 0.174533, 0.523599)
bpy.context.view_layer.update()
